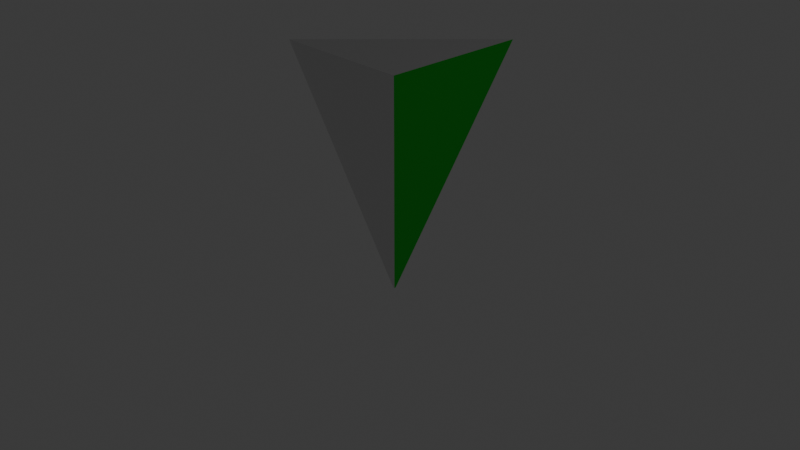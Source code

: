 # Source: Box.blend  (saved by Blender 4.3.34; exported with 4.5.12 LTS)
import bpy
from mathutils import Matrix  # noqa: F401  (used for matrix-valued properties, if any)

bpy.ops.wm.read_factory_settings(use_empty=True)
scene = bpy.context.scene
scene.name = 'Scene'

# ---- collections
col_collection = bpy.data.collections.new('Collection'); scene.collection.children.link(col_collection)

# ---- materials (node trees are filled in below, after node groups)
mat_material_002 = bpy.data.materials.new('Material.002')
mat_material_002.diffuse_color = (0.8001, 0.0, 0.01117, 1.0)
mat_material_002.roughness = 0.5
mat_material_003 = bpy.data.materials.new('Material.003')
mat_material_003.roughness = 0.5
mat_material_001 = bpy.data.materials.new('Material.001')
mat_material_001.diffuse_color = (0.0, 0.8011, 0.01259, 1.0)
mat_material_001.roughness = 0.5
mat_material_004 = bpy.data.materials.new('Material.004')
mat_material_004.roughness = 0.5

# ---- material node trees
mat_material_002.use_nodes = True; mat_material_002.node_tree.nodes.clear()
_N = mat_material_002.node_tree.nodes; _L = mat_material_002.node_tree.links
n0 = _N.new('ShaderNodeBsdfPrincipled'); n0.name = 'Principled BSDF'; n0.location = (0, 300)
n0.inputs[0].default_value = (0.8001, 0.0, 0.01117, 1.0)
n0.inputs[27].default_value = (0.0, 0.0, 0.0, 1.0)
n1 = _N.new('ShaderNodeOutputMaterial'); n1.name = 'Material Output'; n1.location = (280, 300)
_L.new(n0.outputs[0], n1.inputs[0])
n1.is_active_output = True
mat_material_003.use_nodes = True; mat_material_003.node_tree.nodes.clear()
_N = mat_material_003.node_tree.nodes; _L = mat_material_003.node_tree.links
n0 = _N.new('ShaderNodeBsdfPrincipled'); n0.name = 'Principled BSDF'; n0.location = (0, 300)
n0.inputs[27].default_value = (0.0, 0.0, 0.0, 1.0)
n1 = _N.new('ShaderNodeOutputMaterial'); n1.name = 'Material Output'; n1.location = (280, 300)
_L.new(n0.outputs[0], n1.inputs[0])
n1.is_active_output = True
mat_material_001.use_nodes = True; mat_material_001.node_tree.nodes.clear()
_N = mat_material_001.node_tree.nodes; _L = mat_material_001.node_tree.links
n0 = _N.new('ShaderNodeBsdfPrincipled'); n0.name = 'Principled BSDF'; n0.location = (0, 300)
n0.inputs[0].default_value = (0.0, 0.8011, 0.01259, 1.0)
n0.inputs[27].default_value = (0.0, 0.0, 0.0, 1.0)
n1 = _N.new('ShaderNodeOutputMaterial'); n1.name = 'Material Output'; n1.location = (280, 300)
_L.new(n0.outputs[0], n1.inputs[0])
n1.is_active_output = True
mat_material_004.use_nodes = True; mat_material_004.node_tree.nodes.clear()
_N = mat_material_004.node_tree.nodes; _L = mat_material_004.node_tree.links
n0 = _N.new('ShaderNodeBsdfPrincipled'); n0.name = 'Principled BSDF'; n0.location = (0, 300)
n0.inputs[27].default_value = (0.0, 0.0, 0.0, 1.0)
n1 = _N.new('ShaderNodeOutputMaterial'); n1.name = 'Material Output'; n1.location = (280, 300)
_L.new(n0.outputs[0], n1.inputs[0])
n1.is_active_output = True

# ---- world
world_world = bpy.data.worlds.new('World'); scene.world = world_world
world_world.use_nodes = True; world_world.node_tree.nodes.clear()
_N = world_world.node_tree.nodes; _L = world_world.node_tree.links
n0 = _N.new('ShaderNodeOutputWorld'); n0.name = 'World Output'; n0.location = (300, 300)
n1 = _N.new('ShaderNodeBackground'); n1.name = 'Background'; n1.location = (10, 300)
n1.inputs[0].default_value = (0.05088, 0.05088, 0.05088, 1.0)
_L.new(n1.outputs[0], n0.inputs[0])
n0.is_active_output = True
world_world.color = (0.05088, 0.05088, 0.05088)
world_world.sun_shadow_jitter_overblur = 0.0

# ---- cameras
cam_camera = bpy.data.cameras.new('Camera')
cam_camera.clip_end = 100.0
cam_camera.ortho_scale = 7.314

# ---- lights
light_light = bpy.data.lights.new('Light', 'POINT')
light_light.energy = 1000.0
light_light.shadow_soft_size = 0.1

# ---- meshes
me_cube_001 = bpy.data.meshes.new('Cube.001')
me_cube_001.from_pydata([(-0.03519, 0.00238, 0.5702), (-0.03519, 0.5982, 0.5702), (0.1318, 0.00238, -0.001748), (0.1318, 0.5982, -0.001748), (0.5367, 0.00238, 0.7371), (0.5367, 0.5982, 0.7371), (0.7037, 0.00238, 0.1652), (0.7037, 0.5982, 0.1652)], [], [(0, 1, 3, 2), (2, 3, 7, 6), (6, 7, 5, 4), (4, 5, 1, 0), (2, 6, 4, 0), (7, 3, 1, 5)])
me_cube_001.polygons.foreach_set('use_smooth', [True] * 6)
_k = set([(0, 1), (0, 2), (0, 4), (1, 3), (1, 5), (2, 3), (2, 6), (3, 7), (4, 5), (4, 6), (5, 7), (6, 7)])
me_cube_001.attributes.new('sharp_edge', 'BOOLEAN', 'EDGE').data.foreach_set('value', [ (min(e.vertices), max(e.vertices)) in _k for e in me_cube_001.edges])
_uv = me_cube_001.uv_layers.new(name='UVMap')
_uv.uv.foreach_set('vector', [0.375, 0.0, 0.625, 0.0, 0.625, 0.25, 0.375, 0.25, 0.375, 0.25, 0.625, 0.25, 0.625, 0.5, 0.375, 0.5, 0.375, 0.5, 0.625, 0.5, 0.625, 0.75, 0.375, 0.75, 0.375, 0.75, 0.625, 0.75, 0.625, 1.0, 0.375, 1.0, 0.125, 0.5, 0.375, 0.5, 0.375, 0.75, 0.125, 0.75, 0.625, 0.5, 0.875, 0.5, 0.875, 0.75, 0.625, 0.75])
me_cube_001.materials.append(mat_material_002)
me_cube_001.update()
me_cube_001.normals_split_custom_set([tuple(v) for v in zip(*[iter([-0.9599, 0.0, -0.2802, -0.9599, 0.0, -0.2802, -0.9599, 0.0, -0.2802, -0.9599, 0.0, -0.2802, 0.2802, 0.0, -0.9599, 0.2802, 0.0, -0.9599, 0.2802, 0.0, -0.9599, 0.2802, 0.0, -0.9599, 0.9599, 0.0, 0.2802, 0.9599, 0.0, 0.2802, 0.9599, 0.0, 0.2802, 0.9599, 0.0, 0.2802, -0.2802, 0.0, 0.9599, -0.2802, 0.0, 0.9599, -0.2802, 0.0, 0.9599, -0.2802, 0.0, 0.9599, 0.0, -1.0, -3.28e-10, 0.0, -1.0, -3.28e-10, 0.0, -1.0, -3.28e-10, 0.0, -1.0, -3.28e-10, 0.0, 1.0, 8.396e-08, 0.0, 1.0, 8.396e-08, 0.0, 1.0, 8.396e-08, 0.0, 1.0, 8.396e-08])] * 3)])
me_cube_002 = bpy.data.meshes.new('Cube.002')
me_cube_002.from_pydata([(-0.5314, 0.005087, 0.06156), (-0.5314, 1.167, 0.06156), (-0.7176, 0.005087, -0.5044), (-0.7176, 1.167, -0.5044), (0.03454, 0.005087, -0.1246), (0.03454, 1.167, -0.1246), (-0.1516, 0.005087, -0.6905), (-0.1516, 1.167, -0.6905)], [], [(0, 1, 3, 2), (2, 3, 7, 6), (6, 7, 5, 4), (4, 5, 1, 0), (2, 6, 4, 0), (7, 3, 1, 5)])
me_cube_002.polygons.foreach_set('use_smooth', [True] * 6)
_k = set([(0, 1), (0, 2), (0, 4), (1, 3), (1, 5), (2, 3), (2, 6), (3, 7), (4, 5), (4, 6), (5, 7), (6, 7)])
me_cube_002.attributes.new('sharp_edge', 'BOOLEAN', 'EDGE').data.foreach_set('value', [ (min(e.vertices), max(e.vertices)) in _k for e in me_cube_002.edges])
_uv = me_cube_002.uv_layers.new(name='UVMap')
_uv.uv.foreach_set('vector', [0.375, 0.0, 0.625, 0.0, 0.625, 0.25, 0.375, 0.25, 0.375, 0.25, 0.625, 0.25, 0.625, 0.5, 0.375, 0.5, 0.375, 0.5, 0.625, 0.5, 0.625, 0.75, 0.375, 0.75, 0.375, 0.75, 0.625, 0.75, 0.625, 1.0, 0.375, 1.0, 0.125, 0.5, 0.375, 0.5, 0.375, 0.75, 0.125, 0.75, 0.625, 0.5, 0.875, 0.5, 0.875, 0.75, 0.625, 0.75])
me_cube_002.materials.append(mat_material_002)
me_cube_002.update()
me_cube_002.normals_split_custom_set([tuple(v) for v in zip(*[iter([-0.9499, 0.0, 0.3124, -0.9499, 0.0, 0.3124, -0.9499, 0.0, 0.3124, -0.9499, 0.0, 0.3124, -0.3124, 0.0, -0.9499, -0.3124, 0.0, -0.9499, -0.3124, 0.0, -0.9499, -0.3124, 0.0, -0.9499, 0.9499, 0.0, -0.3124, 0.9499, 0.0, -0.3124, 0.9499, 0.0, -0.3124, 0.9499, 0.0, -0.3124, 0.3124, 0.0, 0.9499, 0.3124, 0.0, 0.9499, 0.3124, 0.0, 0.9499, 0.3124, 0.0, 0.9499, 0.0, -1.0, 0.0, 0.0, -1.0, 0.0, 0.0, -1.0, 0.0, 0.0, -1.0, 0.0, 0.0, 1.0, 1.679e-07, 0.0, 1.0, 1.679e-07, 0.0, 1.0, 1.679e-07, 0.0, 1.0, 1.679e-07])] * 3)])
me_plane = bpy.data.meshes.new('Plane')
me_plane.from_pydata([(-1.0, 0.0, 1.0), (1.0, 0.0, 1.0), (-1.0, 0.0, -1.0), (1.0, 0.0, -1.0)], [], [(0, 1, 3, 2)])
me_plane.polygons.foreach_set('use_smooth', [True] * 1)
_uv = me_plane.uv_layers.new(name='UVMap')
_uv.uv.foreach_set('vector', [0.0, 0.0, 1.0, 0.0, 1.0, 1.0, 0.0, 1.0])
me_plane.materials.append(mat_material_003)
me_plane.update()
me_plane.normals_split_custom_set([tuple(v) for v in zip(*[iter([0.0, 1.0, 0.0, 0.0, 1.0, 0.0, 0.0, 1.0, 0.0, 0.0, 1.0, 0.0])] * 3)])
me_plane_001 = bpy.data.meshes.new('Plane.001')
me_plane_001.from_pydata([(-1.0, 0.0, -1.0), (1.0, 0.0, -1.0), (-1.0, 2.0, -1.0), (1.0, 2.0, -1.0)], [], [(0, 1, 3, 2)])
me_plane_001.polygons.foreach_set('use_smooth', [True] * 1)
_uv = me_plane_001.uv_layers.new(name='UVMap')
_uv.uv.foreach_set('vector', [0.0, 0.0, 1.0, 0.0, 1.0, 1.0, 0.0, 1.0])
me_plane_001.materials.append(mat_material_003)
me_plane_001.update()
me_plane_001.normals_split_custom_set([tuple(v) for v in zip(*[iter([0.0, 0.0, 1.0, 0.0, 0.0, 1.0, 0.0, 0.0, 1.0, 0.0, 0.0, 1.0])] * 3)])
me_plane_002 = bpy.data.meshes.new('Plane.002')
me_plane_002.from_pydata([(-1.0, 2.0, -1.0), (1.0, 2.0, -1.0), (-1.0, 2.0, 1.0), (1.0, 2.0, 1.0)], [], [(0, 1, 3, 2)])
me_plane_002.polygons.foreach_set('use_smooth', [True] * 1)
_uv = me_plane_002.uv_layers.new(name='UVMap')
_uv.uv.foreach_set('vector', [0.0, 0.0, 1.0, 0.0, 1.0, 1.0, 0.0, 1.0])
me_plane_002.materials.append(mat_material_003)
me_plane_002.update()
me_plane_002.normals_split_custom_set([tuple(v) for v in zip(*[iter([0.0, -1.0, 0.0, 0.0, -1.0, 0.0, 0.0, -1.0, 0.0, 0.0, -1.0, 0.0])] * 3)])
me_plane_003 = bpy.data.meshes.new('Plane.003')
me_plane_003.from_pydata([(1.0, 2.0, -1.0), (1.0, 0.0, -1.0), (1.0, 2.0, 1.0), (1.0, 0.0, 1.0)], [], [(0, 1, 3, 2)])
me_plane_003.polygons.foreach_set('use_smooth', [True] * 1)
_uv = me_plane_003.uv_layers.new(name='UVMap')
_uv.uv.foreach_set('vector', [0.0, 0.0, 1.0, 0.0, 1.0, 1.0, 0.0, 1.0])
me_plane_003.materials.append(mat_material_001)
me_plane_003.update()
me_plane_003.normals_split_custom_set([tuple(v) for v in zip(*[iter([-1.0, -4.768e-07, -4.917e-07, -1.0, -4.768e-07, -4.917e-07, -1.0, -4.768e-07, -4.917e-07, -1.0, -4.768e-07, -4.917e-07])] * 3)])
me_plane_004 = bpy.data.meshes.new('Plane.004')
me_plane_004.from_pydata([(-1.0, 2.0, -1.0), (-1.0, 0.0, -1.0), (-1.0, 2.0, 1.0), (-1.0, 0.0, 1.0)], [], [(0, 1, 3, 2)])
me_plane_004.polygons.foreach_set('use_smooth', [True] * 1)
_uv = me_plane_004.uv_layers.new(name='UVMap')
_uv.uv.foreach_set('vector', [0.0, 0.0, 1.0, 0.0, 1.0, 1.0, 0.0, 1.0])
me_plane_004.materials.append(mat_material_002)
me_plane_004.update()
me_plane_004.normals_split_custom_set([tuple(v) for v in zip(*[iter([-1.0, -4.768e-07, -4.917e-07, -1.0, -4.768e-07, -4.917e-07, -1.0, -4.768e-07, -4.917e-07, -1.0, -4.768e-07, -4.917e-07])] * 3)])
me_plane_005 = bpy.data.meshes.new('Plane.005')
me_plane_005.from_pydata([(-1.0, 0.0, -1.0), (1.0, 0.0, -1.0), (-1.0, 2.0, -1.0), (1.0, 2.0, -1.0)], [], [(0, 1, 3, 2)])
me_plane_005.polygons.foreach_set('use_smooth', [True] * 1)
_uv = me_plane_005.uv_layers.new(name='UVMap')
_uv.uv.foreach_set('vector', [0.0, 0.0, 1.0, 0.0, 1.0, 1.0, 0.0, 1.0])
me_plane_005.materials.append(mat_material_004)
me_plane_005.update()
me_plane_005.normals_split_custom_set([tuple(v) for v in zip(*[iter([0.0, 0.0, 1.0, 0.0, 0.0, 1.0, 0.0, 0.0, 1.0, 0.0, 0.0, 1.0])] * 3)])

# ---- objects
ob_light = bpy.data.objects.new('Light', light_light)
ob_camera = bpy.data.objects.new('Camera', cam_camera)
ob_cube_001 = bpy.data.objects.new('Cube.001', me_cube_001)
ob_cube_002 = bpy.data.objects.new('Cube.002', me_cube_002)
ob_plane = bpy.data.objects.new('Plane', me_plane)
ob_plane_001 = bpy.data.objects.new('Plane.001', me_plane_001)
ob_plane_002 = bpy.data.objects.new('Plane.002', me_plane_002)
ob_plane_003 = bpy.data.objects.new('Plane.003', me_plane_003)
ob_plane_004 = bpy.data.objects.new('Plane.004', me_plane_004)
ob_plane_005 = bpy.data.objects.new('Plane.005', me_plane_005)

# ---- transforms, parenting, visibility, modifiers, constraints
ob_light.location = (40.47, 10.13, 59.26)
ob_light.rotation_euler = (0.6503, 0.05522, 1.866)
ob_light.scale = (10.0, 10.0, 10.0)
ob_light.lock_rotations_4d = False
ob_light.empty_display_type = 'ARROWS'
ob_light.color = (0.0, 0.0, 0.0, 0.0)
ob_light.lineart.crease_threshold = 0.0
ob_camera.location = (73.3, -69.19, 49.81)
ob_camera.rotation_euler = (1.109, 0.0, 0.8149)
ob_camera.scale = (10.0, 10.0, 10.0)
ob_camera.lock_rotations_4d = False
ob_camera.empty_display_type = 'ARROWS'
ob_camera.color = (0.0, 0.0, 0.0, 0.0)
ob_camera.display_type = 'WIRE'
ob_camera.lineart.crease_threshold = 0.0
ob_cube_001.location = (-0.2916, 0.07169, 0.224)
ob_cube_001.rotation_euler = (1.571, -0.0, 0.0)
ob_cube_001.scale = (10.0, 10.0, 10.0)
ob_cube_002.location = (-0.2916, 0.07169, 0.224)
ob_cube_002.rotation_euler = (1.571, -0.0, 0.0)
ob_cube_002.scale = (10.0, 10.0, 10.0)
ob_plane.location = (-0.2916, 0.07169, 0.224)
ob_plane.rotation_euler = (1.571, -0.0, 0.0)
ob_plane.scale = (10.0, 10.0, 10.0)
ob_plane_001.location = (-0.2916, 0.07169, 0.224)
ob_plane_001.rotation_euler = (1.571, -0.0, 0.0)
ob_plane_001.scale = (10.0, 10.0, 10.0)
ob_plane_002.location = (-0.2916, 0.07169, 0.224)
ob_plane_002.rotation_euler = (1.571, -0.0, 0.0)
ob_plane_002.scale = (10.0, 10.0, 10.0)
ob_plane_003.location = (-0.2916, 0.07169, 0.224)
ob_plane_003.rotation_euler = (1.571, -0.0, 0.0)
ob_plane_003.scale = (10.0, 10.0, 10.0)
ob_plane_004.location = (-0.2916, 0.07169, 0.224)
ob_plane_004.rotation_euler = (1.571, -0.0, 0.0)
ob_plane_004.scale = (10.0, 10.0, 10.0)
ob_plane_005.location = (-0.2916, -19.93, 0.224)
ob_plane_005.rotation_euler = (1.571, -0.0, 0.0)
ob_plane_005.scale = (10.0, 10.0, 10.0)

# ---- collection membership
col_collection.objects.link(ob_light)
col_collection.objects.link(ob_camera)
col_collection.objects.link(ob_cube_001)
col_collection.objects.link(ob_cube_002)
col_collection.objects.link(ob_plane)
col_collection.objects.link(ob_plane_001)
col_collection.objects.link(ob_plane_002)
col_collection.objects.link(ob_plane_003)
col_collection.objects.link(ob_plane_004)
col_collection.objects.link(ob_plane_005)

# ---- scene / render settings (as saved in the file)
scene.camera = ob_camera
scene.frame_start = 1; scene.frame_end = 250; scene.frame_set(1)
scene.render.engine = 'BLENDER_EEVEE_NEXT'
bpy.context.view_layer.update()
